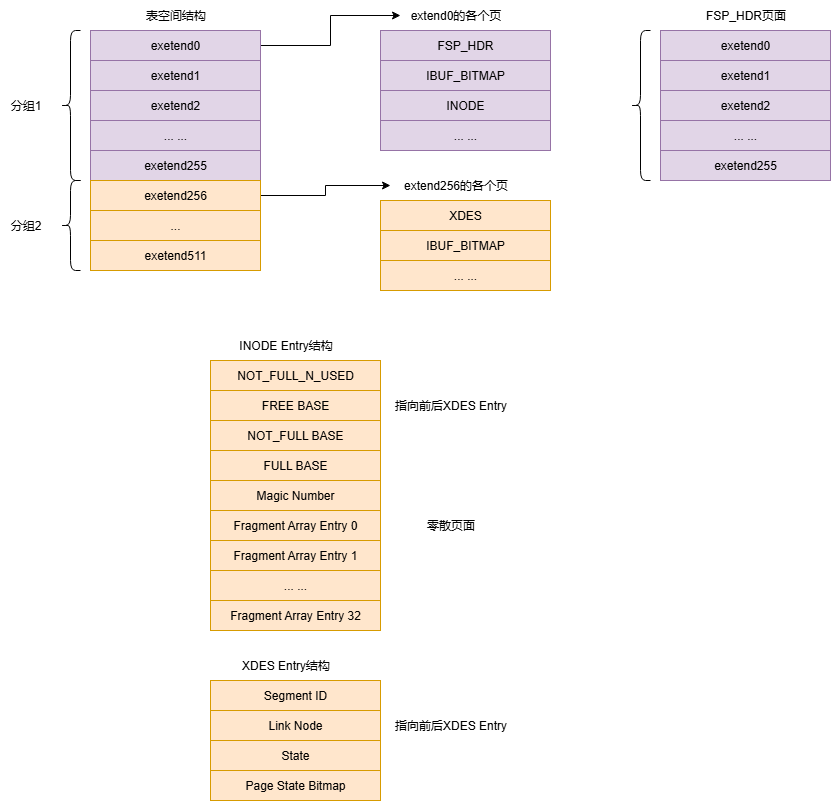

The diagram above was exported from draw.io. Its source (the exported page's mxGraphModel, read from the mxfile embedded in the PNG):
<mxGraphModel dx="786" dy="425" grid="1" gridSize="10" guides="1" tooltips="1" connect="1" arrows="1" fold="1" page="1" pageScale="1" pageWidth="827" pageHeight="1169" math="0" shadow="0">
  <root>
    <mxCell id="0" />
    <mxCell id="1" parent="0" />
    <mxCell id="-VmBNRMvAIoS0icfn9K2-1" value="" style="edgeStyle=orthogonalEdgeStyle;rounded=0;orthogonalLoop=1;jettySize=auto;html=1;" edge="1" parent="1" source="-VmBNRMvAIoS0icfn9K2-2" target="-VmBNRMvAIoS0icfn9K2-19">
      <mxGeometry relative="1" as="geometry">
        <mxPoint x="710" y="240" as="targetPoint" />
      </mxGeometry>
    </mxCell>
    <mxCell id="-VmBNRMvAIoS0icfn9K2-2" value="&lt;font&gt;exetend0&lt;/font&gt;" style="rounded=0;whiteSpace=wrap;html=1;hachureGap=4;fontFamily=Helvetica;labelBackgroundColor=none;fillColor=#e1d5e7;strokeColor=#9673a6;" vertex="1" parent="1">
      <mxGeometry x="450" y="260" width="170" height="30" as="geometry" />
    </mxCell>
    <mxCell id="-VmBNRMvAIoS0icfn9K2-3" value="exetend1" style="rounded=0;whiteSpace=wrap;html=1;hachureGap=4;fontFamily=Helvetica;labelBackgroundColor=none;fillColor=#e1d5e7;strokeColor=#9673a6;" vertex="1" parent="1">
      <mxGeometry x="450" y="290" width="170" height="30" as="geometry" />
    </mxCell>
    <mxCell id="-VmBNRMvAIoS0icfn9K2-4" value="exetend2" style="rounded=0;whiteSpace=wrap;html=1;hachureGap=4;fontFamily=Helvetica;labelBackgroundColor=none;fillColor=#e1d5e7;strokeColor=#9673a6;" vertex="1" parent="1">
      <mxGeometry x="450" y="320" width="170" height="30" as="geometry" />
    </mxCell>
    <mxCell id="-VmBNRMvAIoS0icfn9K2-5" value="... ..." style="rounded=0;whiteSpace=wrap;html=1;hachureGap=4;fontFamily=Helvetica;labelBackgroundColor=none;fillColor=#e1d5e7;strokeColor=#9673a6;" vertex="1" parent="1">
      <mxGeometry x="450" y="350" width="170" height="30" as="geometry" />
    </mxCell>
    <mxCell id="-VmBNRMvAIoS0icfn9K2-6" value="exetend255" style="rounded=0;whiteSpace=wrap;html=1;hachureGap=4;fontFamily=Helvetica;labelBackgroundColor=none;fillColor=#e1d5e7;strokeColor=#9673a6;" vertex="1" parent="1">
      <mxGeometry x="450" y="380" width="170" height="30" as="geometry" />
    </mxCell>
    <mxCell id="-VmBNRMvAIoS0icfn9K2-7" style="edgeStyle=orthogonalEdgeStyle;rounded=0;orthogonalLoop=1;jettySize=auto;html=1;" edge="1" parent="1" source="-VmBNRMvAIoS0icfn9K2-8" target="-VmBNRMvAIoS0icfn9K2-24">
      <mxGeometry relative="1" as="geometry" />
    </mxCell>
    <mxCell id="-VmBNRMvAIoS0icfn9K2-8" value="exetend256" style="rounded=0;whiteSpace=wrap;html=1;hachureGap=4;fontFamily=Helvetica;labelBackgroundColor=none;fillColor=#ffe6cc;strokeColor=#d79b00;" vertex="1" parent="1">
      <mxGeometry x="450" y="410" width="170" height="30" as="geometry" />
    </mxCell>
    <mxCell id="-VmBNRMvAIoS0icfn9K2-9" value="..." style="rounded=0;whiteSpace=wrap;html=1;hachureGap=4;fontFamily=Helvetica;labelBackgroundColor=none;fillColor=#ffe6cc;strokeColor=#d79b00;" vertex="1" parent="1">
      <mxGeometry x="450" y="440" width="170" height="30" as="geometry" />
    </mxCell>
    <mxCell id="-VmBNRMvAIoS0icfn9K2-10" value="exetend511" style="rounded=0;whiteSpace=wrap;html=1;hachureGap=4;fontFamily=Helvetica;labelBackgroundColor=none;fillColor=#ffe6cc;strokeColor=#d79b00;" vertex="1" parent="1">
      <mxGeometry x="450" y="470" width="170" height="30" as="geometry" />
    </mxCell>
    <mxCell id="-VmBNRMvAIoS0icfn9K2-11" value="" style="shape=curlyBracket;whiteSpace=wrap;html=1;rounded=1;labelPosition=left;verticalLabelPosition=middle;align=right;verticalAlign=middle;" vertex="1" parent="1">
      <mxGeometry x="420" y="260" width="20" height="150" as="geometry" />
    </mxCell>
    <mxCell id="-VmBNRMvAIoS0icfn9K2-12" value="分组1" style="text;html=1;align=center;verticalAlign=middle;resizable=0;points=[];autosize=1;strokeColor=none;fillColor=none;" vertex="1" parent="1">
      <mxGeometry x="360" y="320" width="50" height="30" as="geometry" />
    </mxCell>
    <mxCell id="-VmBNRMvAIoS0icfn9K2-13" value="" style="shape=curlyBracket;whiteSpace=wrap;html=1;rounded=1;labelPosition=left;verticalLabelPosition=middle;align=right;verticalAlign=middle;" vertex="1" parent="1">
      <mxGeometry x="420" y="410" width="20" height="90" as="geometry" />
    </mxCell>
    <mxCell id="-VmBNRMvAIoS0icfn9K2-14" value="分组2" style="text;html=1;align=center;verticalAlign=middle;resizable=0;points=[];autosize=1;strokeColor=none;fillColor=none;" vertex="1" parent="1">
      <mxGeometry x="360" y="440" width="50" height="30" as="geometry" />
    </mxCell>
    <mxCell id="-VmBNRMvAIoS0icfn9K2-15" value="&lt;font&gt;FSP_HDR&lt;/font&gt;" style="rounded=0;whiteSpace=wrap;html=1;hachureGap=4;fontFamily=Helvetica;labelBackgroundColor=none;fillColor=#e1d5e7;strokeColor=#9673a6;" vertex="1" parent="1">
      <mxGeometry x="740" y="260" width="170" height="30" as="geometry" />
    </mxCell>
    <mxCell id="-VmBNRMvAIoS0icfn9K2-16" value="IBUF_BITMAP" style="rounded=0;whiteSpace=wrap;html=1;hachureGap=4;fontFamily=Helvetica;labelBackgroundColor=none;fillColor=#e1d5e7;strokeColor=#9673a6;" vertex="1" parent="1">
      <mxGeometry x="740" y="290" width="170" height="30" as="geometry" />
    </mxCell>
    <mxCell id="-VmBNRMvAIoS0icfn9K2-17" value="INODE" style="rounded=0;whiteSpace=wrap;html=1;hachureGap=4;fontFamily=Helvetica;labelBackgroundColor=none;fillColor=#e1d5e7;strokeColor=#9673a6;" vertex="1" parent="1">
      <mxGeometry x="740" y="320" width="170" height="30" as="geometry" />
    </mxCell>
    <mxCell id="-VmBNRMvAIoS0icfn9K2-18" value="... ..." style="rounded=0;whiteSpace=wrap;html=1;hachureGap=4;fontFamily=Helvetica;labelBackgroundColor=none;fillColor=#e1d5e7;strokeColor=#9673a6;" vertex="1" parent="1">
      <mxGeometry x="740" y="350" width="170" height="30" as="geometry" />
    </mxCell>
    <mxCell id="-VmBNRMvAIoS0icfn9K2-19" value="extend0的各个页" style="text;html=1;align=center;verticalAlign=middle;resizable=0;points=[];autosize=1;strokeColor=none;fillColor=none;" vertex="1" parent="1">
      <mxGeometry x="760" y="230" width="110" height="30" as="geometry" />
    </mxCell>
    <mxCell id="-VmBNRMvAIoS0icfn9K2-20" value="表空间结构" style="text;html=1;align=center;verticalAlign=middle;resizable=0;points=[];autosize=1;strokeColor=none;fillColor=none;" vertex="1" parent="1">
      <mxGeometry x="495" y="230" width="80" height="30" as="geometry" />
    </mxCell>
    <mxCell id="-VmBNRMvAIoS0icfn9K2-21" value="&lt;font&gt;XDES&lt;/font&gt;" style="rounded=0;whiteSpace=wrap;html=1;hachureGap=4;fontFamily=Helvetica;labelBackgroundColor=none;fillColor=#ffe6cc;strokeColor=#d79b00;" vertex="1" parent="1">
      <mxGeometry x="740" y="430" width="170" height="30" as="geometry" />
    </mxCell>
    <mxCell id="-VmBNRMvAIoS0icfn9K2-22" value="IBUF_BITMAP" style="rounded=0;whiteSpace=wrap;html=1;hachureGap=4;fontFamily=Helvetica;labelBackgroundColor=none;fillColor=#ffe6cc;strokeColor=#d79b00;" vertex="1" parent="1">
      <mxGeometry x="740" y="460" width="170" height="30" as="geometry" />
    </mxCell>
    <mxCell id="-VmBNRMvAIoS0icfn9K2-23" value="... ..." style="rounded=0;whiteSpace=wrap;html=1;hachureGap=4;fontFamily=Helvetica;labelBackgroundColor=none;fillColor=#ffe6cc;strokeColor=#d79b00;" vertex="1" parent="1">
      <mxGeometry x="740" y="490" width="170" height="30" as="geometry" />
    </mxCell>
    <mxCell id="-VmBNRMvAIoS0icfn9K2-24" value="extend256的各个页" style="text;html=1;align=center;verticalAlign=middle;resizable=0;points=[];autosize=1;strokeColor=none;fillColor=none;" vertex="1" parent="1">
      <mxGeometry x="750" y="400" width="130" height="30" as="geometry" />
    </mxCell>
    <mxCell id="-VmBNRMvAIoS0icfn9K2-25" value="Segment ID" style="rounded=0;whiteSpace=wrap;html=1;hachureGap=4;fontFamily=Helvetica;labelBackgroundColor=none;fillColor=#ffe6cc;strokeColor=#d79b00;" vertex="1" parent="1">
      <mxGeometry x="570" y="910" width="170" height="30" as="geometry" />
    </mxCell>
    <mxCell id="-VmBNRMvAIoS0icfn9K2-26" value="Link Node" style="rounded=0;whiteSpace=wrap;html=1;hachureGap=4;fontFamily=Helvetica;labelBackgroundColor=none;fillColor=#ffe6cc;strokeColor=#d79b00;" vertex="1" parent="1">
      <mxGeometry x="570" y="940" width="170" height="30" as="geometry" />
    </mxCell>
    <mxCell id="-VmBNRMvAIoS0icfn9K2-27" value="State" style="rounded=0;whiteSpace=wrap;html=1;hachureGap=4;fontFamily=Helvetica;labelBackgroundColor=none;fillColor=#ffe6cc;strokeColor=#d79b00;" vertex="1" parent="1">
      <mxGeometry x="570" y="970" width="170" height="30" as="geometry" />
    </mxCell>
    <mxCell id="-VmBNRMvAIoS0icfn9K2-28" value="XDES Entry结构" style="text;html=1;align=center;verticalAlign=middle;resizable=0;points=[];autosize=1;strokeColor=none;fillColor=none;" vertex="1" parent="1">
      <mxGeometry x="590" y="880" width="110" height="30" as="geometry" />
    </mxCell>
    <mxCell id="-VmBNRMvAIoS0icfn9K2-29" value="Page State Bitmap" style="rounded=0;whiteSpace=wrap;html=1;hachureGap=4;fontFamily=Helvetica;labelBackgroundColor=none;fillColor=#ffe6cc;strokeColor=#d79b00;" vertex="1" parent="1">
      <mxGeometry x="570" y="1000" width="170" height="30" as="geometry" />
    </mxCell>
    <mxCell id="-VmBNRMvAIoS0icfn9K2-30" value="指向前后XDES Entry" style="text;html=1;align=center;verticalAlign=middle;resizable=0;points=[];autosize=1;strokeColor=none;fillColor=none;" vertex="1" parent="1">
      <mxGeometry x="740" y="940" width="140" height="30" as="geometry" />
    </mxCell>
    <mxCell id="-VmBNRMvAIoS0icfn9K2-31" value="NOT_FULL_N_USED" style="rounded=0;whiteSpace=wrap;html=1;hachureGap=4;fontFamily=Helvetica;labelBackgroundColor=none;fillColor=#ffe6cc;strokeColor=#d79b00;" vertex="1" parent="1">
      <mxGeometry x="570" y="590" width="170" height="30" as="geometry" />
    </mxCell>
    <mxCell id="-VmBNRMvAIoS0icfn9K2-32" value="FREE BASE" style="rounded=0;whiteSpace=wrap;html=1;hachureGap=4;fontFamily=Helvetica;labelBackgroundColor=none;fillColor=#ffe6cc;strokeColor=#d79b00;" vertex="1" parent="1">
      <mxGeometry x="570" y="620" width="170" height="30" as="geometry" />
    </mxCell>
    <mxCell id="-VmBNRMvAIoS0icfn9K2-33" value="NOT_FULL BASE" style="rounded=0;whiteSpace=wrap;html=1;hachureGap=4;fontFamily=Helvetica;labelBackgroundColor=none;fillColor=#ffe6cc;strokeColor=#d79b00;" vertex="1" parent="1">
      <mxGeometry x="570" y="650" width="170" height="30" as="geometry" />
    </mxCell>
    <mxCell id="-VmBNRMvAIoS0icfn9K2-34" value="INODE Entry结构" style="text;html=1;align=center;verticalAlign=middle;resizable=0;points=[];autosize=1;strokeColor=none;fillColor=none;" vertex="1" parent="1">
      <mxGeometry x="585" y="560" width="120" height="30" as="geometry" />
    </mxCell>
    <mxCell id="-VmBNRMvAIoS0icfn9K2-35" value="FULL BASE" style="rounded=0;whiteSpace=wrap;html=1;hachureGap=4;fontFamily=Helvetica;labelBackgroundColor=none;fillColor=#ffe6cc;strokeColor=#d79b00;" vertex="1" parent="1">
      <mxGeometry x="570" y="680" width="170" height="30" as="geometry" />
    </mxCell>
    <mxCell id="-VmBNRMvAIoS0icfn9K2-36" value="指向前后XDES Entry" style="text;html=1;align=center;verticalAlign=middle;resizable=0;points=[];autosize=1;strokeColor=none;fillColor=none;" vertex="1" parent="1">
      <mxGeometry x="740" y="620" width="140" height="30" as="geometry" />
    </mxCell>
    <mxCell id="-VmBNRMvAIoS0icfn9K2-37" value="Magic Number" style="rounded=0;whiteSpace=wrap;html=1;hachureGap=4;fontFamily=Helvetica;labelBackgroundColor=none;fillColor=#ffe6cc;strokeColor=#d79b00;" vertex="1" parent="1">
      <mxGeometry x="570" y="710" width="170" height="30" as="geometry" />
    </mxCell>
    <mxCell id="-VmBNRMvAIoS0icfn9K2-38" value="Fragment Array Entry 0" style="rounded=0;whiteSpace=wrap;html=1;hachureGap=4;fontFamily=Helvetica;labelBackgroundColor=none;fillColor=#ffe6cc;strokeColor=#d79b00;" vertex="1" parent="1">
      <mxGeometry x="570" y="740" width="170" height="30" as="geometry" />
    </mxCell>
    <mxCell id="-VmBNRMvAIoS0icfn9K2-39" value="Fragment Array Entry 1" style="rounded=0;whiteSpace=wrap;html=1;hachureGap=4;fontFamily=Helvetica;labelBackgroundColor=none;fillColor=#ffe6cc;strokeColor=#d79b00;" vertex="1" parent="1">
      <mxGeometry x="570" y="770" width="170" height="30" as="geometry" />
    </mxCell>
    <mxCell id="-VmBNRMvAIoS0icfn9K2-40" value="... ..." style="rounded=0;whiteSpace=wrap;html=1;hachureGap=4;fontFamily=Helvetica;labelBackgroundColor=none;fillColor=#ffe6cc;strokeColor=#d79b00;" vertex="1" parent="1">
      <mxGeometry x="570" y="800" width="170" height="30" as="geometry" />
    </mxCell>
    <mxCell id="-VmBNRMvAIoS0icfn9K2-41" value="Fragment Array Entry 32" style="rounded=0;whiteSpace=wrap;html=1;hachureGap=4;fontFamily=Helvetica;labelBackgroundColor=none;fillColor=#ffe6cc;strokeColor=#d79b00;" vertex="1" parent="1">
      <mxGeometry x="570" y="830" width="170" height="30" as="geometry" />
    </mxCell>
    <mxCell id="-VmBNRMvAIoS0icfn9K2-42" value="零散页面" style="text;html=1;align=center;verticalAlign=middle;resizable=0;points=[];autosize=1;strokeColor=none;fillColor=none;" vertex="1" parent="1">
      <mxGeometry x="775" y="740" width="70" height="30" as="geometry" />
    </mxCell>
    <mxCell id="-VmBNRMvAIoS0icfn9K2-43" value="&lt;font&gt;exetend0&lt;/font&gt;" style="rounded=0;whiteSpace=wrap;html=1;hachureGap=4;fontFamily=Helvetica;labelBackgroundColor=none;fillColor=#e1d5e7;strokeColor=#9673a6;" vertex="1" parent="1">
      <mxGeometry x="1020" y="260" width="170" height="30" as="geometry" />
    </mxCell>
    <mxCell id="-VmBNRMvAIoS0icfn9K2-44" value="exetend1" style="rounded=0;whiteSpace=wrap;html=1;hachureGap=4;fontFamily=Helvetica;labelBackgroundColor=none;fillColor=#e1d5e7;strokeColor=#9673a6;" vertex="1" parent="1">
      <mxGeometry x="1020" y="290" width="170" height="30" as="geometry" />
    </mxCell>
    <mxCell id="-VmBNRMvAIoS0icfn9K2-45" value="exetend2" style="rounded=0;whiteSpace=wrap;html=1;hachureGap=4;fontFamily=Helvetica;labelBackgroundColor=none;fillColor=#e1d5e7;strokeColor=#9673a6;" vertex="1" parent="1">
      <mxGeometry x="1020" y="320" width="170" height="30" as="geometry" />
    </mxCell>
    <mxCell id="-VmBNRMvAIoS0icfn9K2-46" value="... ..." style="rounded=0;whiteSpace=wrap;html=1;hachureGap=4;fontFamily=Helvetica;labelBackgroundColor=none;fillColor=#e1d5e7;strokeColor=#9673a6;" vertex="1" parent="1">
      <mxGeometry x="1020" y="350" width="170" height="30" as="geometry" />
    </mxCell>
    <mxCell id="-VmBNRMvAIoS0icfn9K2-47" value="exetend255" style="rounded=0;whiteSpace=wrap;html=1;hachureGap=4;fontFamily=Helvetica;labelBackgroundColor=none;fillColor=#e1d5e7;strokeColor=#9673a6;" vertex="1" parent="1">
      <mxGeometry x="1020" y="380" width="170" height="30" as="geometry" />
    </mxCell>
    <mxCell id="-VmBNRMvAIoS0icfn9K2-48" value="" style="shape=curlyBracket;whiteSpace=wrap;html=1;rounded=1;labelPosition=left;verticalLabelPosition=middle;align=right;verticalAlign=middle;" vertex="1" parent="1">
      <mxGeometry x="990" y="260" width="20" height="150" as="geometry" />
    </mxCell>
    <mxCell id="-VmBNRMvAIoS0icfn9K2-49" value="FSP_HDR页面" style="text;html=1;align=center;verticalAlign=middle;resizable=0;points=[];autosize=1;strokeColor=none;fillColor=none;" vertex="1" parent="1">
      <mxGeometry x="1055" y="230" width="100" height="30" as="geometry" />
    </mxCell>
  </root>
</mxGraphModel>